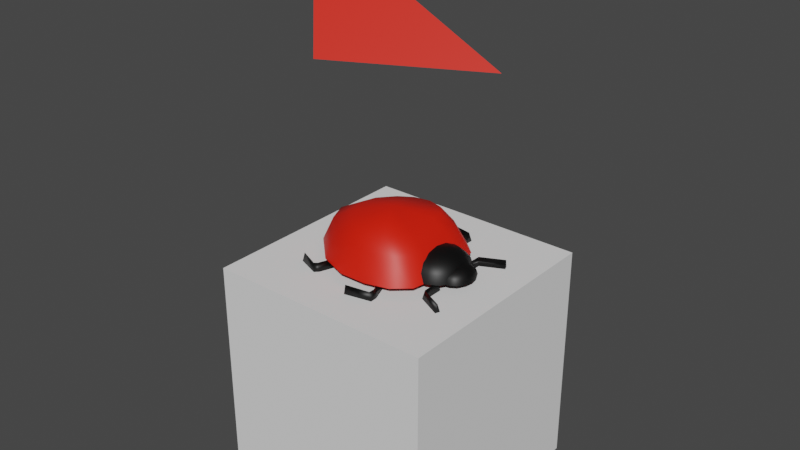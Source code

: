 # Source: enemies.blend  (saved by Blender 2.81.16; exported with 4.5.12 LTS)
import bpy
from mathutils import Matrix  # noqa: F401  (used for matrix-valued properties, if any)

bpy.ops.wm.read_factory_settings(use_empty=True)
scene = bpy.context.scene
scene.name = 'Scene'

# ---- collections
col_collection = bpy.data.collections.new('Collection'); scene.collection.children.link(col_collection)

# ---- materials (node trees are filled in below, after node groups)
mat_material2 = bpy.data.materials.new('Material2')
mat_material2.use_transparent_shadow = False
mat_material3 = bpy.data.materials.new('Material3')
mat_material3.use_transparent_shadow = False

# ---- material node trees
mat_material2.use_nodes = True; mat_material2.node_tree.nodes.clear()
_N = mat_material2.node_tree.nodes; _L = mat_material2.node_tree.links
n0 = _N.new('ShaderNodeOutputMaterial'); n0.name = 'Material Output'; n0.location = (300, 300)
n1 = _N.new('ShaderNodeBsdfPrincipled'); n1.name = 'Principled BSDF'; n1.location = (10, 300)
n1.distribution = 'GGX'
n1.subsurface_method = 'BURLEY'
n1.inputs[0].default_value = (0.8, 0.01072, 0.0, 1.0)
n1.inputs[3].default_value = 1.45
n1.inputs[27].default_value = (0.0, 0.0, 0.0, 1.0)
n1.inputs[28].default_value = 1.0
_L.new(n1.outputs[0], n0.inputs[0])
n0.is_active_output = True
mat_material3.use_nodes = True; mat_material3.node_tree.nodes.clear()
_N = mat_material3.node_tree.nodes; _L = mat_material3.node_tree.links
n0 = _N.new('ShaderNodeOutputMaterial'); n0.name = 'Material Output'; n0.location = (300, 300)
n1 = _N.new('ShaderNodeBsdfPrincipled'); n1.name = 'Principled BSDF'; n1.location = (10, 300)
n1.distribution = 'GGX'
n1.subsurface_method = 'BURLEY'
n1.inputs[0].default_value = (0.0, 0.0, 0.0, 1.0)
n1.inputs[3].default_value = 1.45
n1.inputs[27].default_value = (0.0, 0.0, 0.0, 1.0)
n1.inputs[28].default_value = 1.0
_L.new(n1.outputs[0], n0.inputs[0])
n0.is_active_output = True

# ---- world
world_world = bpy.data.worlds.new('World'); scene.world = world_world
world_world.use_nodes = True; world_world.node_tree.nodes.clear()
_N = world_world.node_tree.nodes; _L = world_world.node_tree.links
n0 = _N.new('ShaderNodeOutputWorld'); n0.name = 'World Output'; n0.location = (300, 300)
n1 = _N.new('ShaderNodeBackground'); n1.name = 'Background'; n1.location = (10, 300)
n1.inputs[0].default_value = (0.05088, 0.05088, 0.05088, 1.0)
_L.new(n1.outputs[0], n0.inputs[0])
n0.is_active_output = True
world_world.color = (0.05088, 0.05088, 0.05088)
world_world.use_sun_shadow = False
world_world.sun_shadow_jitter_overblur = 0.0

# ---- meshes
me_cube_002 = bpy.data.meshes.new('Cube.002')
me_cube_002.from_pydata([(-0.5, -0.5, -0.5), (-0.5, -0.5, 0.5), (-0.5, 0.5, -0.5), (-0.5, 0.5, 0.5), (0.5, -0.5, -0.5), (0.5, -0.5, 0.5), (0.5, 0.5, -0.5), (0.5, 0.5, 0.5)], [], [(0, 1, 3, 2), (2, 3, 7, 6), (6, 7, 5, 4), (4, 5, 1, 0), (2, 6, 4, 0), (7, 3, 1, 5)])
_uv = me_cube_002.uv_layers.new(name='UVMap')
_uv.uv.foreach_set('vector', [0.375, 0.0, 0.625, 0.0, 0.625, 0.25, 0.375, 0.25, 0.375, 0.25, 0.625, 0.25, 0.625, 0.5, 0.375, 0.5, 0.375, 0.5, 0.625, 0.5, 0.625, 0.75, 0.375, 0.75, 0.375, 0.75, 0.625, 0.75, 0.625, 1.0, 0.375, 1.0, 0.125, 0.5, 0.375, 0.5, 0.375, 0.75, 0.125, 0.75, 0.625, 0.5, 0.875, 0.5, 0.875, 0.75, 0.625, 0.75])
me_cube_002.use_remesh_fix_poles = True
me_cube_002.use_remesh_preserve_attributes = False
me_cube_002.use_mirror_vertex_groups = False
me_cube_002.update()
me_cube_001 = bpy.data.meshes.new('Cube.001')
me_cube_001.from_pydata([(-0.1514, -0.3, -0.1066), (-0.415, -3.725e-09, 0.3195), (-0.1514, 0.3, -0.1066), (0.4543, -3.725e-09, -0.1063)], [], [(0, 1, 2), (2, 1, 3), (3, 1, 0), (2, 3, 0)])
_uv = me_cube_001.uv_layers.new(name='UVMap')
_uv.uv.foreach_set('vector', [0.375, 0.0, 0.625, 0.25, 0.375, 0.25, 0.375, 0.25, 0.625, 0.25, 0.375, 0.5, 0.625, 0.75, 0.625, 1.0, 0.375, 1.0, 0.125, 0.5, 0.375, 0.75, 0.125, 0.75])
me_cube_001.materials.append(mat_material2)
me_cube_001.use_remesh_fix_poles = True
me_cube_001.use_remesh_preserve_attributes = False
me_cube_001.use_mirror_vertex_groups = False
me_cube_001.update()
me_sphere_001 = bpy.data.meshes.new('Sphere.001')
me_sphere_001.from_pydata([(2.038e-08, 0.105, 0.0463), (2.148e-08, 0.1809, 0.01287), (2.038e-08, -0.03241, 0.0689), (0.07053, 0.111, 0.0463), (0.08143, 0.1801, 0.01287), (0.09975, 0.2361, -0.04946), (0.1314, 0.1038, 0.0463), (0.1517, 0.1674, 0.01287), (0.1849, 0.2196, -0.04946), (0.174, 0.06635, 0.0463), (0.202, 0.1146, 0.01287), (0.2462, 0.1508, -0.04946), (0.1899, 0.0003233, 0.0463), (0.2266, 0.03502, 0.01287), (0.2747, 0.04901, -0.04946), (0.1766, -0.07021, 0.0463), (0.2296, -0.06618, 0.01287), (0.2756, -0.06981, -0.04946), (0.1375, -0.1304, 0.0463), (0.1861, -0.1716, 0.01287), (0.2258, -0.1993, -0.04946), (0.07054, -0.1881, 0.0463), (0.08712, -0.2799, 0.01287), (0.1047, -0.3248, -0.04946), (-4.906e-08, -0.2038, 0.0463), (-4.674e-08, -0.3164, 0.01287), (-6.459e-08, -0.369, -0.04946), (-0.07054, -0.1881, 0.0463), (-0.08712, -0.2799, 0.01287), (-0.1047, -0.3248, -0.04946), (-0.1375, -0.1304, 0.0463), (-0.1861, -0.1716, 0.01287), (-0.2258, -0.1993, -0.04946), (-0.1766, -0.07021, 0.0463), (-0.2296, -0.06618, 0.01287), (-0.2756, -0.06981, -0.04946), (-0.1899, 0.0003234, 0.0463), (-0.2266, 0.03502, 0.01287), (-0.2747, 0.04901, -0.04946), (-0.174, 0.06635, 0.0463), (-0.202, 0.1146, 0.01287), (-0.2462, 0.1508, -0.04946), (-0.1314, 0.1038, 0.0463), (-0.1517, 0.1674, 0.01287), (-0.1849, 0.2196, -0.04946), (-0.07053, 0.111, 0.0463), (-0.08143, 0.1801, 0.01287), (-0.09975, 0.2361, -0.04946), (1.918e-07, 0.2369, -0.04946), (1.835e-08, 0.2874, -0.009171), (1.835e-08, 0.3177, -0.02731), (0.02075, 0.2379, 0.002951), (0.03834, 0.2798, -0.009171), (0.05009, 0.3078, -0.02731), (0.05422, 0.3177, -0.04871), (0.03834, 0.2263, 0.002951), (0.07084, 0.2584, -0.009171), (0.09821, 0.2798, -0.02731), (0.1063, 0.2874, -0.04871), (0.05009, 0.209, 0.002951), (0.09255, 0.2263, -0.009171), (0.1229, 0.2379, -0.02731), (0.133, 0.242, -0.04871), (0.05422, 0.1885, 0.002951), (0.1002, 0.1885, -0.009171), (0.1309, 0.1885, -0.02731), (0.1417, 0.1885, -0.04871), (-0.05422, 0.1885, 0.002951), (-0.1002, 0.1885, -0.009171), (-0.1309, 0.1885, -0.02731), (-0.1417, 0.1885, -0.04871), (-0.05009, 0.209, 0.002951), (-0.09255, 0.2263, -0.009171), (-0.1229, 0.2379, -0.02731), (-0.133, 0.242, -0.04871), (-0.03834, 0.2263, 0.002951), (-0.07084, 0.2584, -0.009171), (-0.09821, 0.2798, -0.02731), (-0.1063, 0.2874, -0.04871), (-0.02075, 0.2379, 0.002951), (-0.03834, 0.2798, -0.009171), (-0.05009, 0.3078, -0.02731), (-0.05421, 0.3177, -0.04871), (1.845e-08, 0.1862, 0.007315), (3.339e-08, 0.242, 0.002951), (1.115e-07, 0.3283, -0.04871), (2.277e-08, 0.3394, -0.02748), (2.277e-08, 0.3564, -0.03763), (0.01274, 0.3118, -0.0207), (0.02354, 0.3352, -0.02748), (0.03075, 0.3509, -0.03763), (0.03329, 0.3564, -0.04961), (0.02354, 0.3053, -0.0207), (0.04349, 0.3232, -0.02748), (0.0603, 0.3352, -0.03763), (0.06526, 0.3394, -0.04961), (0.03075, 0.2956, -0.0207), (0.05682, 0.3053, -0.02748), (0.07546, 0.3118, -0.03763), (0.08167, 0.3141, -0.04961), (0.03329, 0.2841, -0.0207), (0.0615, 0.2841, -0.02748), (0.08036, 0.2841, -0.03763), (0.08698, 0.2841, -0.04961), (-0.03329, 0.2841, -0.0207), (-0.0615, 0.2841, -0.02748), (-0.08036, 0.2841, -0.03763), (-0.08698, 0.2841, -0.04961), (-0.03075, 0.2956, -0.0207), (-0.05682, 0.3053, -0.02748), (-0.07545, 0.3118, -0.03763), (-0.08167, 0.3141, -0.04961), (-0.02354, 0.3053, -0.0207), (-0.04349, 0.3232, -0.02748), (-0.0603, 0.3352, -0.03763), (-0.06526, 0.3394, -0.04961), (-0.01274, 0.3118, -0.0207), (-0.02354, 0.3352, -0.02748), (-0.03075, 0.3509, -0.03763), (-0.03329, 0.3564, -0.04961), (2.277e-08, 0.2841, -0.01832), (3.2e-08, 0.3141, -0.0207), (7.996e-08, 0.3624, -0.04961), (-0.1793, 0.2585, -0.0689), (-0.1717, 0.2657, -0.04781), (-0.164, 0.273, -0.0689), (-0.2915, 0.1125, -0.04781), (-0.08568, 0.2516, -0.0689), (-0.0855, 0.2621, -0.04781), (-0.08532, 0.2727, -0.0689), (-0.2953, 0.09958, -0.0689), (-0.2877, 0.1223, -0.0689), (-0.21, 0.06908, -0.0689), (-0.2062, 0.07891, -0.04781), (-0.2024, 0.08874, -0.0689), (-0.2745, -0.194, -0.04781), (-0.2697, -0.2048, -0.0689), (-0.2783, -0.1842, -0.0689), (-0.1772, -0.1698, -0.0689), (-0.1809, -0.1599, -0.04781), (-0.1847, -0.1501, -0.0689), (-0.2303, 0.3612, -0.0689), (-0.2205, 0.3651, -0.04781), (-0.2107, 0.369, -0.0689), (-0.3151, 0.1118, -0.04781), (-0.3036, 0.09639, -0.0689), (-0.3184, 0.1234, -0.0689), (-0.3328, 0.005128, -0.04781), (-0.3225, 0.003045, -0.0689), (-0.3432, 0.007211, -0.0689), (-0.2846, -0.2066, -0.04781), (-0.276, -0.2126, -0.0689), (-0.2932, -0.2005, -0.0689), (-0.2458, -0.2936, -0.04781), (-0.236, -0.2896, -0.0689), (-0.2555, -0.2977, -0.0689), (0.1793, 0.2585, -0.0689), (0.1717, 0.2657, -0.04781), (0.164, 0.273, -0.0689), (0.2915, 0.1125, -0.04781), (0.08568, 0.2516, -0.0689), (0.0855, 0.2621, -0.04781), (0.08532, 0.2727, -0.0689), (0.2953, 0.09958, -0.0689), (0.2877, 0.1223, -0.0689), (0.21, 0.06908, -0.0689), (0.2062, 0.07891, -0.04781), (0.2024, 0.08874, -0.0689), (0.2745, -0.194, -0.04781), (0.2697, -0.2048, -0.0689), (0.2783, -0.1842, -0.0689), (0.1772, -0.1698, -0.0689), (0.1809, -0.1599, -0.04781), (0.1847, -0.1501, -0.0689), (0.2303, 0.3612, -0.0689), (0.2205, 0.3651, -0.04781), (0.2107, 0.369, -0.0689), (0.3151, 0.1118, -0.04781), (0.3036, 0.09639, -0.0689), (0.3184, 0.1234, -0.0689), (0.3328, 0.005128, -0.04781), (0.3225, 0.003045, -0.0689), (0.3432, 0.007211, -0.0689), (0.2846, -0.2066, -0.04781), (0.276, -0.2126, -0.0689), (0.2932, -0.2005, -0.0689), (0.2458, -0.2936, -0.04781), (0.236, -0.2896, -0.0689), (0.2555, -0.2977, -0.0689)], [], [(1, 0, 3, 4), (48, 1, 4, 5), (0, 2, 3), (5, 4, 7, 8), (3, 2, 6), (4, 3, 6, 7), (8, 7, 10, 11), (6, 2, 9), (7, 6, 9, 10), (10, 9, 12, 13), (11, 10, 13, 14), (9, 2, 12), (13, 12, 15, 16), (14, 13, 16, 17), (12, 2, 15), (17, 16, 19, 20), (15, 2, 18), (16, 15, 18, 19), (18, 2, 21), (19, 18, 21, 22), (20, 19, 22, 23), (22, 21, 24, 25), (23, 22, 25, 26), (21, 2, 24), (26, 25, 28, 29), (24, 2, 27), (25, 24, 27, 28), (29, 28, 31, 32), (27, 2, 30), (28, 27, 30, 31), (31, 30, 33, 34), (32, 31, 34, 35), (30, 2, 33), (34, 33, 36, 37), (35, 34, 37, 38), (33, 2, 36), (38, 37, 40, 41), (36, 2, 39), (37, 36, 39, 40), (41, 40, 43, 44), (39, 2, 42), (40, 39, 42, 43), (43, 42, 45, 46), (44, 43, 46, 47), (42, 2, 45), (46, 45, 0, 1), (47, 46, 1, 48), (45, 2, 0), (50, 49, 52, 53), (84, 83, 51), (85, 50, 53, 54), (49, 84, 51, 52), (54, 53, 57, 58), (52, 51, 55, 56), (53, 52, 56, 57), (51, 83, 55), (56, 55, 59, 60), (57, 56, 60, 61), (55, 83, 59), (58, 57, 61, 62), (61, 60, 64, 65), (59, 83, 63), (62, 61, 65, 66), (60, 59, 63, 64), (70, 69, 73, 74), (68, 67, 71, 72), (69, 68, 72, 73), (67, 83, 71), (72, 71, 75, 76), (73, 72, 76, 77), (71, 83, 75), (74, 73, 77, 78), (77, 76, 80, 81), (75, 83, 79), (78, 77, 81, 82), (76, 75, 79, 80), (79, 83, 84), (82, 81, 50, 85), (80, 79, 84, 49), (81, 80, 49, 50), (87, 86, 89, 90), (121, 120, 88), (122, 87, 90, 91), (86, 121, 88, 89), (91, 90, 94, 95), (89, 88, 92, 93), (90, 89, 93, 94), (88, 120, 92), (93, 92, 96, 97), (94, 93, 97, 98), (92, 120, 96), (95, 94, 98, 99), (98, 97, 101, 102), (96, 120, 100), (99, 98, 102, 103), (97, 96, 100, 101), (107, 106, 110, 111), (105, 104, 108, 109), (106, 105, 109, 110), (104, 120, 108), (109, 108, 112, 113), (110, 109, 113, 114), (108, 120, 112), (111, 110, 114, 115), (114, 113, 117, 118), (112, 120, 116), (115, 114, 118, 119), (113, 112, 116, 117), (116, 120, 121), (119, 118, 87, 122), (117, 116, 121, 86), (118, 117, 86, 87), (124, 125, 143, 142), (125, 124, 128, 129), (129, 128, 127), (127, 128, 124, 123), (125, 129, 127, 123), (126, 131, 146, 144), (131, 126, 133, 134), (134, 133, 132), (132, 133, 126, 130), (131, 134, 132, 130), (135, 137, 152, 150), (137, 135, 139, 140), (140, 139, 138), (138, 139, 135, 136), (137, 140, 138, 136), (141, 142, 143), (123, 124, 142, 141), (125, 123, 141, 143), (144, 146, 149, 147), (131, 130, 145, 146), (130, 126, 144, 145), (148, 147, 149), (146, 145, 148, 149), (145, 144, 147, 148), (150, 152, 155, 153), (137, 136, 151, 152), (136, 135, 150, 151), (154, 153, 155), (152, 151, 154, 155), (151, 150, 153, 154), (157, 175, 176, 158), (158, 162, 161, 157), (162, 160, 161), (160, 156, 157, 161), (158, 156, 160, 162), (159, 177, 179, 164), (164, 167, 166, 159), (167, 165, 166), (165, 163, 159, 166), (164, 163, 165, 167), (168, 183, 185, 170), (170, 173, 172, 168), (173, 171, 172), (171, 169, 168, 172), (170, 169, 171, 173), (174, 176, 175), (156, 174, 175, 157), (158, 176, 174, 156), (177, 180, 182, 179), (164, 179, 178, 163), (163, 178, 177, 159), (181, 182, 180), (179, 182, 181, 178), (178, 181, 180, 177), (183, 186, 188, 185), (170, 185, 184, 169), (169, 184, 183, 168), (187, 188, 186), (185, 188, 187, 184), (184, 187, 186, 183)])
me_sphere_001.polygons.foreach_set('use_smooth', [True] * 172)
me_sphere_001.polygons.foreach_set('material_index', [1, 1, 1, 1, 1, 1, 1, 1, 1, 1, 1, 1, 1, 1, 1, 1, 1, 1, 1, 1, 1, 1, 1, 1, 1, 1, 1, 1, 1, 1, 1, 1, 1, 1, 1, 1, 1, 1, 1, 1, 1, 1, 1, 1, 1, 1, 1, 1, 0, 0, 0, 0, 0, 0, 0, 0, 0, 0, 0, 0, 0, 0, 0, 0, 0, 0, 0, 0, 0, 0, 0, 0, 0, 0, 0, 0, 0, 0, 0, 0, 0, 0, 0, 0, 0, 0, 0, 0, 0, 0, 0, 0, 0, 0, 0, 0, 0, 0, 0, 0, 0, 0, 0, 0, 0, 0, 0, 0, 0, 0, 0, 0, 0, 0, 0, 0, 0, 0, 0, 0, 0, 0, 0, 0, 0, 0, 0, 0, 0, 0, 0, 0, 0, 0, 0, 0, 0, 0, 0, 0, 0, 0, 0, 0, 0, 0, 0, 0, 0, 0, 0, 0, 0, 0, 0, 0, 0, 0, 0, 0, 0, 0, 0, 0, 0, 0, 0, 0, 0, 0, 0, 0])
_uv = me_sphere_001.uv_layers.new(name='UVMap')
_uv.uv.foreach_set('vector', [0.75, 0.625, 0.75, 0.75, 0.6875, 0.75, 0.6875, 0.625, 0.75, 0.5, 0.75, 0.625, 0.6875, 0.625, 0.6875, 0.5, 0.75, 0.75, 0.6875, 0.875, 0.6875, 0.75, 0.6875, 0.5, 0.6875, 0.625, 0.625, 0.625, 0.625, 0.5, 0.6875, 0.75, 0.625, 0.875, 0.625, 0.75, 0.6875, 0.625, 0.6875, 0.75, 0.625, 0.75, 0.625, 0.625, 0.625, 0.5, 0.625, 0.625, 0.5625, 0.625, 0.5625, 0.5, 0.625, 0.75, 0.5625, 0.875, 0.5625, 0.75, 0.625, 0.625, 0.625, 0.75, 0.5625, 0.75, 0.5625, 0.625, 0.5625, 0.625, 0.5625, 0.75, 0.5, 0.75, 0.5, 0.625, 0.5625, 0.5, 0.5625, 0.625, 0.5, 0.625, 0.5, 0.5, 0.5625, 0.75, 0.5, 0.875, 0.5, 0.75, 0.5, 0.625, 0.5, 0.75, 0.4375, 0.75, 0.4375, 0.625, 0.5, 0.5, 0.5, 0.625, 0.4375, 0.625, 0.4375, 0.5, 0.5, 0.75, 0.4375, 0.875, 0.4375, 0.75, 0.4375, 0.5, 0.4375, 0.625, 0.375, 0.625, 0.375, 0.5, 0.4375, 0.75, 0.375, 0.875, 0.375, 0.75, 0.4375, 0.625, 0.4375, 0.75, 0.375, 0.75, 0.375, 0.625, 0.375, 0.75, 0.3125, 0.875, 0.3125, 0.75, 0.375, 0.625, 0.375, 0.75, 0.3125, 0.75, 0.3125, 0.625, 0.375, 0.5, 0.375, 0.625, 0.3125, 0.625, 0.3125, 0.5, 0.3125, 0.625, 0.3125, 0.75, 0.25, 0.75, 0.25, 0.625, 0.3125, 0.5, 0.3125, 0.625, 0.25, 0.625, 0.25, 0.5, 0.3125, 0.75, 0.25, 0.875, 0.25, 0.75, 0.25, 0.5, 0.25, 0.625, 0.1875, 0.625, 0.1875, 0.5, 0.25, 0.75, 0.1875, 0.875, 0.1875, 0.75, 0.25, 0.625, 0.25, 0.75, 0.1875, 0.75, 0.1875, 0.625, 0.1875, 0.5, 0.1875, 0.625, 0.125, 0.625, 0.125, 0.5, 0.1875, 0.75, 0.125, 0.875, 0.125, 0.75, 0.1875, 0.625, 0.1875, 0.75, 0.125, 0.75, 0.125, 0.625, 0.125, 0.625, 0.125, 0.75, 0.0625, 0.75, 0.0625, 0.625, 0.125, 0.5, 0.125, 0.625, 0.0625, 0.625, 0.0625, 0.5, 0.125, 0.75, 0.0625, 0.875, 0.0625, 0.75, 0.0625, 0.625, 0.0625, 0.75, 0.0, 0.75, 0.0, 0.625, 0.0625, 0.5, 0.0625, 0.625, 0.0, 0.625, 0.0, 0.5, 0.0625, 0.75, 0.0, 0.875, 0.0, 0.75, 1.0, 0.5, 1.0, 0.625, 0.9375, 0.625, 0.9375, 0.5, 1.0, 0.75, 0.9375, 0.875, 0.9375, 0.75, 1.0, 0.625, 1.0, 0.75, 0.9375, 0.75, 0.9375, 0.625, 0.9375, 0.5, 0.9375, 0.625, 0.875, 0.625, 0.875, 0.5, 0.9375, 0.75, 0.875, 0.875, 0.875, 0.75, 0.9375, 0.625, 0.9375, 0.75, 0.875, 0.75, 0.875, 0.625, 0.875, 0.625, 0.875, 0.75, 0.8125, 0.75, 0.8125, 0.625, 0.875, 0.5, 0.875, 0.625, 0.8125, 0.625, 0.8125, 0.5, 0.875, 0.75, 0.8125, 0.875, 0.8125, 0.75, 0.8125, 0.625, 0.8125, 0.75, 0.75, 0.75, 0.75, 0.625, 0.8125, 0.5, 0.8125, 0.625, 0.75, 0.625, 0.75, 0.5, 0.8125, 0.75, 0.75, 0.875, 0.75, 0.75, 0.75, 0.625, 0.75, 0.75, 0.6875, 0.75, 0.6875, 0.625, 0.75, 0.875, 0.7188, 1.0, 0.6875, 0.875, 0.75, 0.5, 0.75, 0.625, 0.6875, 0.625, 0.6875, 0.5, 0.75, 0.75, 0.75, 0.875, 0.6875, 0.875, 0.6875, 0.75, 0.6875, 0.5, 0.6875, 0.625, 0.625, 0.625, 0.625, 0.5, 0.6875, 0.75, 0.6875, 0.875, 0.625, 0.875, 0.625, 0.75, 0.6875, 0.625, 0.6875, 0.75, 0.625, 0.75, 0.625, 0.625, 0.6875, 0.875, 0.6562, 1.0, 0.625, 0.875, 0.625, 0.75, 0.625, 0.875, 0.5625, 0.875, 0.5625, 0.75, 0.625, 0.625, 0.625, 0.75, 0.5625, 0.75, 0.5625, 0.625, 0.625, 0.875, 0.5938, 1.0, 0.5625, 0.875, 0.625, 0.5, 0.625, 0.625, 0.5625, 0.625, 0.5625, 0.5, 0.5625, 0.625, 0.5625, 0.75, 0.5, 0.75, 0.5, 0.625, 0.5625, 0.875, 0.5313, 1.0, 0.5, 0.875, 0.5625, 0.5, 0.5625, 0.625, 0.5, 0.625, 0.5, 0.5, 0.5625, 0.75, 0.5625, 0.875, 0.5, 0.875, 0.5, 0.75, 1.0, 0.5, 1.0, 0.625, 0.9375, 0.625, 0.9375, 0.5, 1.0, 0.75, 1.0, 0.875, 0.9375, 0.875, 0.9375, 0.75, 1.0, 0.625, 1.0, 0.75, 0.9375, 0.75, 0.9375, 0.625, 1.0, 0.875, 0.9687, 1.0, 0.9375, 0.875, 0.9375, 0.75, 0.9375, 0.875, 0.875, 0.875, 0.875, 0.75, 0.9375, 0.625, 0.9375, 0.75, 0.875, 0.75, 0.875, 0.625, 0.9375, 0.875, 0.9062, 1.0, 0.875, 0.875, 0.9375, 0.5, 0.9375, 0.625, 0.875, 0.625, 0.875, 0.5, 0.875, 0.625, 0.875, 0.75, 0.8125, 0.75, 0.8125, 0.625, 0.875, 0.875, 0.8437, 1.0, 0.8125, 0.875, 0.875, 0.5, 0.875, 0.625, 0.8125, 0.625, 0.8125, 0.5, 0.875, 0.75, 0.875, 0.875, 0.8125, 0.875, 0.8125, 0.75, 0.8125, 0.875, 0.7812, 1.0, 0.75, 0.875, 0.8125, 0.5, 0.8125, 0.625, 0.75, 0.625, 0.75, 0.5, 0.8125, 0.75, 0.8125, 0.875, 0.75, 0.875, 0.75, 0.75, 0.8125, 0.625, 0.8125, 0.75, 0.75, 0.75, 0.75, 0.625, 0.75, 0.625, 0.75, 0.75, 0.6875, 0.75, 0.6875, 0.625, 0.75, 0.875, 0.7188, 1.0, 0.6875, 0.875, 0.75, 0.5, 0.75, 0.625, 0.6875, 0.625, 0.6875, 0.5, 0.75, 0.75, 0.75, 0.875, 0.6875, 0.875, 0.6875, 0.75, 0.6875, 0.5, 0.6875, 0.625, 0.625, 0.625, 0.625, 0.5, 0.6875, 0.75, 0.6875, 0.875, 0.625, 0.875, 0.625, 0.75, 0.6875, 0.625, 0.6875, 0.75, 0.625, 0.75, 0.625, 0.625, 0.6875, 0.875, 0.6562, 1.0, 0.625, 0.875, 0.625, 0.75, 0.625, 0.875, 0.5625, 0.875, 0.5625, 0.75, 0.625, 0.625, 0.625, 0.75, 0.5625, 0.75, 0.5625, 0.625, 0.625, 0.875, 0.5938, 1.0, 0.5625, 0.875, 0.625, 0.5, 0.625, 0.625, 0.5625, 0.625, 0.5625, 0.5, 0.5625, 0.625, 0.5625, 0.75, 0.5, 0.75, 0.5, 0.625, 0.5625, 0.875, 0.5313, 1.0, 0.5, 0.875, 0.5625, 0.5, 0.5625, 0.625, 0.5, 0.625, 0.5, 0.5, 0.5625, 0.75, 0.5625, 0.875, 0.5, 0.875, 0.5, 0.75, 1.0, 0.5, 1.0, 0.625, 0.9375, 0.625, 0.9375, 0.5, 1.0, 0.75, 1.0, 0.875, 0.9375, 0.875, 0.9375, 0.75, 1.0, 0.625, 1.0, 0.75, 0.9375, 0.75, 0.9375, 0.625, 1.0, 0.875, 0.9687, 1.0, 0.9375, 0.875, 0.9375, 0.75, 0.9375, 0.875, 0.875, 0.875, 0.875, 0.75, 0.9375, 0.625, 0.9375, 0.75, 0.875, 0.75, 0.875, 0.625, 0.9375, 0.875, 0.9062, 1.0, 0.875, 0.875, 0.9375, 0.5, 0.9375, 0.625, 0.875, 0.625, 0.875, 0.5, 0.875, 0.625, 0.875, 0.75, 0.8125, 0.75, 0.8125, 0.625, 0.875, 0.875, 0.8437, 1.0, 0.8125, 0.875, 0.875, 0.5, 0.875, 0.625, 0.8125, 0.625, 0.8125, 0.5, 0.875, 0.75, 0.875, 0.875, 0.8125, 0.875, 0.8125, 0.75, 0.8125, 0.875, 0.7812, 1.0, 0.75, 0.875, 0.8125, 0.5, 0.8125, 0.625, 0.75, 0.625, 0.75, 0.5, 0.8125, 0.75, 0.8125, 0.875, 0.75, 0.875, 0.75, 0.75, 0.8125, 0.625, 0.8125, 0.75, 0.75, 0.75, 0.75, 0.625, 0.625, 0.25, 0.375, 0.25, 0.375, 0.25, 0.625, 0.25, 0.375, 0.25, 0.625, 0.25, 0.625, 0.5, 0.375, 0.5, 0.375, 0.5, 0.625, 0.75, 0.375, 0.75, 0.375, 0.75, 0.625, 0.75, 0.625, 1.0, 0.375, 1.0, 0.125, 0.5, 0.375, 0.5, 0.375, 0.75, 0.125, 0.75, 0.625, 0.25, 0.375, 0.25, 0.375, 0.25, 0.625, 0.25, 0.375, 0.25, 0.625, 0.25, 0.625, 0.5, 0.375, 0.5, 0.375, 0.5, 0.625, 0.75, 0.375, 0.75, 0.375, 0.75, 0.625, 0.75, 0.625, 1.0, 0.375, 1.0, 0.125, 0.5, 0.375, 0.5, 0.375, 0.75, 0.125, 0.75, 0.625, 0.25, 0.375, 0.25, 0.375, 0.25, 0.625, 0.25, 0.375, 0.25, 0.625, 0.25, 0.625, 0.5, 0.375, 0.5, 0.375, 0.5, 0.625, 0.75, 0.375, 0.75, 0.375, 0.75, 0.625, 0.75, 0.625, 1.0, 0.375, 1.0, 0.125, 0.5, 0.375, 0.5, 0.375, 0.75, 0.125, 0.75, 0.375, 0.0, 0.625, 0.25, 0.375, 0.25, 0.375, 1.0, 0.625, 1.0, 0.625, 1.0, 0.375, 1.0, 0.125, 0.5, 0.125, 0.75, 0.125, 0.75, 0.125, 0.5, 0.625, 0.25, 0.375, 0.25, 0.375, 0.25, 0.625, 0.25, 0.125, 0.5, 0.125, 0.75, 0.125, 0.75, 0.125, 0.5, 0.375, 1.0, 0.625, 1.0, 0.625, 1.0, 0.375, 1.0, 0.375, 0.0, 0.625, 0.25, 0.375, 0.25, 0.125, 0.5, 0.125, 0.75, 0.125, 0.75, 0.125, 0.5, 0.375, 1.0, 0.625, 1.0, 0.625, 1.0, 0.375, 1.0, 0.625, 0.25, 0.375, 0.25, 0.375, 0.25, 0.625, 0.25, 0.125, 0.5, 0.125, 0.75, 0.125, 0.75, 0.125, 0.5, 0.375, 1.0, 0.625, 1.0, 0.625, 1.0, 0.375, 1.0, 0.375, 0.0, 0.625, 0.25, 0.375, 0.25, 0.125, 0.5, 0.125, 0.75, 0.125, 0.75, 0.125, 0.5, 0.375, 1.0, 0.625, 1.0, 0.625, 1.0, 0.375, 1.0, 0.625, 0.25, 0.625, 0.25, 0.375, 0.25, 0.375, 0.25, 0.375, 0.25, 0.375, 0.5, 0.625, 0.5, 0.625, 0.25, 0.375, 0.5, 0.375, 0.75, 0.625, 0.75, 0.375, 0.75, 0.375, 1.0, 0.625, 1.0, 0.625, 0.75, 0.125, 0.5, 0.125, 0.75, 0.375, 0.75, 0.375, 0.5, 0.625, 0.25, 0.625, 0.25, 0.375, 0.25, 0.375, 0.25, 0.375, 0.25, 0.375, 0.5, 0.625, 0.5, 0.625, 0.25, 0.375, 0.5, 0.375, 0.75, 0.625, 0.75, 0.375, 0.75, 0.375, 1.0, 0.625, 1.0, 0.625, 0.75, 0.125, 0.5, 0.125, 0.75, 0.375, 0.75, 0.375, 0.5, 0.625, 0.25, 0.625, 0.25, 0.375, 0.25, 0.375, 0.25, 0.375, 0.25, 0.375, 0.5, 0.625, 0.5, 0.625, 0.25, 0.375, 0.5, 0.375, 0.75, 0.625, 0.75, 0.375, 0.75, 0.375, 1.0, 0.625, 1.0, 0.625, 0.75, 0.125, 0.5, 0.125, 0.75, 0.375, 0.75, 0.375, 0.5, 0.375, 0.0, 0.375, 0.25, 0.625, 0.25, 0.375, 1.0, 0.375, 1.0, 0.625, 1.0, 0.625, 1.0, 0.125, 0.5, 0.125, 0.5, 0.125, 0.75, 0.125, 0.75, 0.625, 0.25, 0.625, 0.25, 0.375, 0.25, 0.375, 0.25, 0.125, 0.5, 0.125, 0.5, 0.125, 0.75, 0.125, 0.75, 0.375, 1.0, 0.375, 1.0, 0.625, 1.0, 0.625, 1.0, 0.375, 0.0, 0.375, 0.25, 0.625, 0.25, 0.125, 0.5, 0.125, 0.5, 0.125, 0.75, 0.125, 0.75, 0.375, 1.0, 0.375, 1.0, 0.625, 1.0, 0.625, 1.0, 0.625, 0.25, 0.625, 0.25, 0.375, 0.25, 0.375, 0.25, 0.125, 0.5, 0.125, 0.5, 0.125, 0.75, 0.125, 0.75, 0.375, 1.0, 0.375, 1.0, 0.625, 1.0, 0.625, 1.0, 0.375, 0.0, 0.375, 0.25, 0.625, 0.25, 0.125, 0.5, 0.125, 0.5, 0.125, 0.75, 0.125, 0.75, 0.375, 1.0, 0.375, 1.0, 0.625, 1.0, 0.625, 1.0])
me_sphere_001.materials.append(mat_material3)
me_sphere_001.materials.append(mat_material2)
me_sphere_001.use_remesh_fix_poles = True
me_sphere_001.use_remesh_preserve_attributes = False
me_sphere_001.use_mirror_vertex_groups = False
me_sphere_001.update()

# ---- objects
ob_cube_001 = bpy.data.objects.new('Cube.001', me_cube_002)
ob_enemyjet = bpy.data.objects.new('EnemyJet', me_cube_001)
ob_enemybug = bpy.data.objects.new('EnemyBug', me_sphere_001)

# ---- transforms, parenting, visibility, modifiers, constraints
ob_cube_001.location = (0.0, 0.0, -0.5)
ob_cube_001.lineart.crease_threshold = 0.0
ob_enemyjet.location = (0.0, 0.0, 1.0)
ob_enemyjet.lineart.crease_threshold = 0.0
ob_enemybug.location = (0.0, 0.0, 0.1179)
ob_enemybug.rotation_euler = (0.0, -0.0, -1.571)
ob_enemybug.scale = (1.0, 1.0, 1.7)
ob_enemybug.lineart.crease_threshold = 0.0

# ---- collection membership
col_collection.objects.link(ob_cube_001)
col_collection.objects.link(ob_enemyjet)
col_collection.objects.link(ob_enemybug)

# ---- scene / render settings (as saved in the file)
scene.frame_start = 1; scene.frame_end = 250; scene.frame_set(1)
scene.render.engine = 'BLENDER_EEVEE_NEXT'
scene.cycles.use_denoising = False
scene.cycles.samples = 128
scene.cycles.sampling_pattern = 'TABULATED_SOBOL'
scene.cycles.use_adaptive_sampling = False
scene.cycles.use_light_tree = False
scene.view_settings.view_transform = 'Filmic'
bpy.context.view_layer.update()

# ---- added for rendering (the .blend has no active camera and no usable light): camera, sun
cam_auto = bpy.data.cameras.new('AutoCamera')
cam_auto.lens = 50.0
cam_auto.sensor_width = 36.0
cam_auto.clip_end = 1000.0
ob_auto_camera = bpy.data.objects.new('AutoCamera', cam_auto)
scene.collection.objects.link(ob_auto_camera)
ob_auto_camera.location = (2.51351, -3.01622, 2.17057)
ob_auto_camera.rotation_euler = (1.09748, -7.21219e-08, 0.694738)
scene.camera = ob_auto_camera
light_auto_sun = bpy.data.lights.new('AutoSun', 'SUN')
light_auto_sun.energy = 3.0
light_auto_sun.angle = 0.0523599
ob_auto_sun = bpy.data.objects.new('AutoSun', light_auto_sun)
scene.collection.objects.link(ob_auto_sun)
ob_auto_sun.rotation_euler = (0.872665, 0.174533, 0.523599)
bpy.context.view_layer.update()
